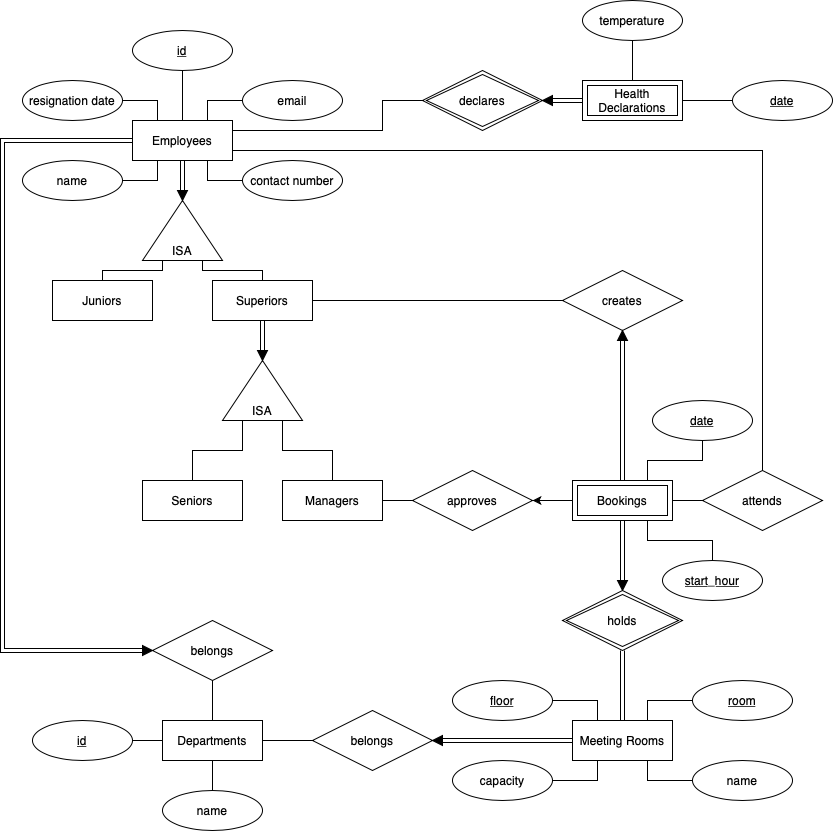

The diagram above was exported from draw.io. Its source (the exported page's mxGraphModel, read from the mxfile embedded in the PNG):
<mxGraphModel dx="1226" dy="1085" grid="1" gridSize="10" guides="1" tooltips="1" connect="1" arrows="1" fold="1" page="1" pageScale="1" pageWidth="850" pageHeight="1100" math="0" shadow="0" extFonts="Permanent Marker^https://fonts.googleapis.com/css?family=Permanent+Marker">
  <root>
    <mxCell id="0" />
    <mxCell id="1" parent="0" />
    <mxCell id="0D0uByYMOpNc_iQ8U12g-67" style="edgeStyle=orthogonalEdgeStyle;rounded=0;orthogonalLoop=1;jettySize=auto;html=1;entryX=0;entryY=0.25;entryDx=0;entryDy=0;endArrow=none;endFill=0;" parent="1" source="0D0uByYMOpNc_iQ8U12g-1" target="0D0uByYMOpNc_iQ8U12g-66" edge="1">
      <mxGeometry relative="1" as="geometry" />
    </mxCell>
    <mxCell id="0D0uByYMOpNc_iQ8U12g-1" value="Seniors" style="whiteSpace=wrap;html=1;align=center;" parent="1" vertex="1">
      <mxGeometry x="150" y="570" width="100" height="40" as="geometry" />
    </mxCell>
    <mxCell id="0D0uByYMOpNc_iQ8U12g-33" style="edgeStyle=orthogonalEdgeStyle;rounded=0;orthogonalLoop=1;jettySize=auto;html=1;exitX=0.5;exitY=0;exitDx=0;exitDy=0;entryX=0;entryY=0.25;entryDx=0;entryDy=0;endArrow=none;endFill=0;" parent="1" source="0D0uByYMOpNc_iQ8U12g-2" target="0D0uByYMOpNc_iQ8U12g-10" edge="1">
      <mxGeometry relative="1" as="geometry">
        <Array as="points">
          <mxPoint x="110" y="360" />
          <mxPoint x="170" y="360" />
        </Array>
      </mxGeometry>
    </mxCell>
    <mxCell id="0D0uByYMOpNc_iQ8U12g-2" value="Juniors" style="whiteSpace=wrap;html=1;align=center;" parent="1" vertex="1">
      <mxGeometry x="60" y="370" width="100" height="40" as="geometry" />
    </mxCell>
    <mxCell id="sdohsD43adh8IMulmVAE-13" style="edgeStyle=orthogonalEdgeStyle;rounded=0;orthogonalLoop=1;jettySize=auto;html=1;entryX=0;entryY=0.5;entryDx=0;entryDy=0;endArrow=none;endFill=0;shape=link;" edge="1" parent="1" source="0D0uByYMOpNc_iQ8U12g-3" target="sdohsD43adh8IMulmVAE-12">
      <mxGeometry relative="1" as="geometry" />
    </mxCell>
    <mxCell id="0D0uByYMOpNc_iQ8U12g-3" value="Meeting Rooms" style="whiteSpace=wrap;html=1;align=center;" parent="1" vertex="1">
      <mxGeometry x="580" y="810" width="100" height="40" as="geometry" />
    </mxCell>
    <mxCell id="sdohsD43adh8IMulmVAE-8" style="edgeStyle=orthogonalEdgeStyle;rounded=0;orthogonalLoop=1;jettySize=auto;html=1;entryX=0.5;entryY=1;entryDx=0;entryDy=0;endArrow=none;endFill=0;" edge="1" parent="1" source="0D0uByYMOpNc_iQ8U12g-4" target="0D0uByYMOpNc_iQ8U12g-82">
      <mxGeometry relative="1" as="geometry" />
    </mxCell>
    <mxCell id="sdohsD43adh8IMulmVAE-11" style="edgeStyle=orthogonalEdgeStyle;rounded=0;orthogonalLoop=1;jettySize=auto;html=1;entryX=0;entryY=0.5;entryDx=0;entryDy=0;endArrow=none;endFill=0;" edge="1" parent="1" source="0D0uByYMOpNc_iQ8U12g-4" target="sdohsD43adh8IMulmVAE-10">
      <mxGeometry relative="1" as="geometry" />
    </mxCell>
    <mxCell id="0D0uByYMOpNc_iQ8U12g-4" value="Departments" style="whiteSpace=wrap;html=1;align=center;" parent="1" vertex="1">
      <mxGeometry x="170" y="810" width="100" height="40" as="geometry" />
    </mxCell>
    <mxCell id="sdohsD43adh8IMulmVAE-6" style="edgeStyle=orthogonalEdgeStyle;rounded=0;orthogonalLoop=1;jettySize=auto;html=1;entryX=0;entryY=0.5;entryDx=0;entryDy=0;endArrow=none;endFill=0;shape=link;" edge="1" parent="1" source="0D0uByYMOpNc_iQ8U12g-5" target="sdohsD43adh8IMulmVAE-4">
      <mxGeometry relative="1" as="geometry" />
    </mxCell>
    <mxCell id="sdohsD43adh8IMulmVAE-14" value="" style="edgeStyle=orthogonalEdgeStyle;rounded=0;orthogonalLoop=1;jettySize=auto;html=1;endArrow=none;endFill=0;" edge="1" parent="1" source="0D0uByYMOpNc_iQ8U12g-5" target="0D0uByYMOpNc_iQ8U12g-24">
      <mxGeometry relative="1" as="geometry" />
    </mxCell>
    <mxCell id="sdohsD43adh8IMulmVAE-16" style="edgeStyle=orthogonalEdgeStyle;rounded=0;orthogonalLoop=1;jettySize=auto;html=1;endArrow=none;endFill=0;shape=link;entryX=0;entryY=0.5;entryDx=0;entryDy=0;" edge="1" parent="1" source="0D0uByYMOpNc_iQ8U12g-5" target="sdohsD43adh8IMulmVAE-17">
      <mxGeometry relative="1" as="geometry">
        <mxPoint y="730" as="targetPoint" />
        <Array as="points">
          <mxPoint x="10" y="230" />
          <mxPoint x="10" y="740" />
        </Array>
      </mxGeometry>
    </mxCell>
    <mxCell id="0D0uByYMOpNc_iQ8U12g-5" value="Employees" style="whiteSpace=wrap;html=1;align=center;" parent="1" vertex="1">
      <mxGeometry x="140" y="210" width="100" height="40" as="geometry" />
    </mxCell>
    <mxCell id="0D0uByYMOpNc_iQ8U12g-68" style="edgeStyle=orthogonalEdgeStyle;rounded=0;orthogonalLoop=1;jettySize=auto;html=1;entryX=0;entryY=0.75;entryDx=0;entryDy=0;endArrow=none;endFill=0;" parent="1" source="0D0uByYMOpNc_iQ8U12g-7" target="0D0uByYMOpNc_iQ8U12g-66" edge="1">
      <mxGeometry relative="1" as="geometry" />
    </mxCell>
    <mxCell id="0D0uByYMOpNc_iQ8U12g-7" value="Managers" style="whiteSpace=wrap;html=1;align=center;" parent="1" vertex="1">
      <mxGeometry x="290" y="570" width="100" height="40" as="geometry" />
    </mxCell>
    <mxCell id="0D0uByYMOpNc_iQ8U12g-32" style="edgeStyle=orthogonalEdgeStyle;rounded=0;orthogonalLoop=1;jettySize=auto;html=1;exitX=0.5;exitY=0;exitDx=0;exitDy=0;entryX=0;entryY=0.75;entryDx=0;entryDy=0;endArrow=none;endFill=0;" parent="1" source="0D0uByYMOpNc_iQ8U12g-8" target="0D0uByYMOpNc_iQ8U12g-10" edge="1">
      <mxGeometry relative="1" as="geometry">
        <Array as="points">
          <mxPoint x="270" y="360" />
          <mxPoint x="210" y="360" />
        </Array>
      </mxGeometry>
    </mxCell>
    <mxCell id="0D0uByYMOpNc_iQ8U12g-92" style="edgeStyle=orthogonalEdgeStyle;rounded=0;orthogonalLoop=1;jettySize=auto;html=1;entryX=0;entryY=0.5;entryDx=0;entryDy=0;endArrow=none;endFill=0;" parent="1" source="0D0uByYMOpNc_iQ8U12g-8" target="0D0uByYMOpNc_iQ8U12g-91" edge="1">
      <mxGeometry relative="1" as="geometry" />
    </mxCell>
    <mxCell id="sdohsD43adh8IMulmVAE-7" style="edgeStyle=orthogonalEdgeStyle;shape=link;rounded=0;orthogonalLoop=1;jettySize=auto;html=1;entryX=0;entryY=0.5;entryDx=0;entryDy=0;endArrow=none;endFill=0;" edge="1" parent="1" source="0D0uByYMOpNc_iQ8U12g-8" target="sdohsD43adh8IMulmVAE-2">
      <mxGeometry relative="1" as="geometry" />
    </mxCell>
    <mxCell id="0D0uByYMOpNc_iQ8U12g-8" value="Superiors" style="whiteSpace=wrap;html=1;align=center;" parent="1" vertex="1">
      <mxGeometry x="220" y="370" width="100" height="40" as="geometry" />
    </mxCell>
    <mxCell id="0D0uByYMOpNc_iQ8U12g-10" value="ISA" style="triangle;whiteSpace=wrap;html=1;align=center;direction=north;verticalAlign=bottom;" parent="1" vertex="1">
      <mxGeometry x="150" y="290" width="80" height="60" as="geometry" />
    </mxCell>
    <mxCell id="0D0uByYMOpNc_iQ8U12g-19" value="" style="edgeStyle=orthogonalEdgeStyle;rounded=0;orthogonalLoop=1;jettySize=auto;html=1;endArrow=none;endFill=0;" parent="1" source="0D0uByYMOpNc_iQ8U12g-16" target="0D0uByYMOpNc_iQ8U12g-4" edge="1">
      <mxGeometry relative="1" as="geometry" />
    </mxCell>
    <mxCell id="0D0uByYMOpNc_iQ8U12g-16" value="id" style="ellipse;whiteSpace=wrap;html=1;align=center;fontStyle=4" parent="1" vertex="1">
      <mxGeometry x="40" y="810" width="100" height="40" as="geometry" />
    </mxCell>
    <mxCell id="0D0uByYMOpNc_iQ8U12g-20" value="" style="edgeStyle=orthogonalEdgeStyle;rounded=0;orthogonalLoop=1;jettySize=auto;html=1;endArrow=none;endFill=0;" parent="1" source="0D0uByYMOpNc_iQ8U12g-18" target="0D0uByYMOpNc_iQ8U12g-4" edge="1">
      <mxGeometry relative="1" as="geometry" />
    </mxCell>
    <mxCell id="0D0uByYMOpNc_iQ8U12g-18" value="name" style="ellipse;whiteSpace=wrap;html=1;align=center;" parent="1" vertex="1">
      <mxGeometry x="170" y="880" width="100" height="40" as="geometry" />
    </mxCell>
    <mxCell id="0D0uByYMOpNc_iQ8U12g-31" style="edgeStyle=orthogonalEdgeStyle;rounded=0;orthogonalLoop=1;jettySize=auto;html=1;entryX=0.25;entryY=1;entryDx=0;entryDy=0;endArrow=none;endFill=0;" parent="1" source="0D0uByYMOpNc_iQ8U12g-21" target="0D0uByYMOpNc_iQ8U12g-5" edge="1">
      <mxGeometry relative="1" as="geometry" />
    </mxCell>
    <mxCell id="0D0uByYMOpNc_iQ8U12g-21" value="name" style="ellipse;whiteSpace=wrap;html=1;align=center;" parent="1" vertex="1">
      <mxGeometry x="30" y="250" width="100" height="40" as="geometry" />
    </mxCell>
    <mxCell id="0D0uByYMOpNc_iQ8U12g-28" style="edgeStyle=orthogonalEdgeStyle;rounded=0;orthogonalLoop=1;jettySize=auto;html=1;exitX=0;exitY=0.5;exitDx=0;exitDy=0;entryX=0.75;entryY=1;entryDx=0;entryDy=0;endArrow=none;endFill=0;" parent="1" source="0D0uByYMOpNc_iQ8U12g-22" target="0D0uByYMOpNc_iQ8U12g-5" edge="1">
      <mxGeometry relative="1" as="geometry" />
    </mxCell>
    <mxCell id="0D0uByYMOpNc_iQ8U12g-22" value="contact number" style="ellipse;whiteSpace=wrap;html=1;align=center;" parent="1" vertex="1">
      <mxGeometry x="250" y="250" width="100" height="40" as="geometry" />
    </mxCell>
    <mxCell id="0D0uByYMOpNc_iQ8U12g-29" style="edgeStyle=orthogonalEdgeStyle;rounded=0;orthogonalLoop=1;jettySize=auto;html=1;entryX=0.75;entryY=0;entryDx=0;entryDy=0;endArrow=none;endFill=0;" parent="1" source="0D0uByYMOpNc_iQ8U12g-23" target="0D0uByYMOpNc_iQ8U12g-5" edge="1">
      <mxGeometry relative="1" as="geometry" />
    </mxCell>
    <mxCell id="0D0uByYMOpNc_iQ8U12g-23" value="email" style="ellipse;whiteSpace=wrap;html=1;align=center;" parent="1" vertex="1">
      <mxGeometry x="250" y="170" width="100" height="40" as="geometry" />
    </mxCell>
    <mxCell id="0D0uByYMOpNc_iQ8U12g-24" value="id" style="ellipse;whiteSpace=wrap;html=1;align=center;fontStyle=4" parent="1" vertex="1">
      <mxGeometry x="140" y="120" width="100" height="40" as="geometry" />
    </mxCell>
    <mxCell id="0D0uByYMOpNc_iQ8U12g-47" style="edgeStyle=orthogonalEdgeStyle;rounded=0;orthogonalLoop=1;jettySize=auto;html=1;entryX=0.75;entryY=1;entryDx=0;entryDy=0;endArrow=none;endFill=0;" parent="1" source="0D0uByYMOpNc_iQ8U12g-41" target="0D0uByYMOpNc_iQ8U12g-3" edge="1">
      <mxGeometry relative="1" as="geometry" />
    </mxCell>
    <mxCell id="0D0uByYMOpNc_iQ8U12g-41" value="name" style="ellipse;whiteSpace=wrap;html=1;align=center;" parent="1" vertex="1">
      <mxGeometry x="700" y="850" width="100" height="40" as="geometry" />
    </mxCell>
    <mxCell id="0D0uByYMOpNc_iQ8U12g-46" style="edgeStyle=orthogonalEdgeStyle;rounded=0;orthogonalLoop=1;jettySize=auto;html=1;entryX=0.75;entryY=0;entryDx=0;entryDy=0;endArrow=none;endFill=0;" parent="1" source="0D0uByYMOpNc_iQ8U12g-42" target="0D0uByYMOpNc_iQ8U12g-3" edge="1">
      <mxGeometry relative="1" as="geometry" />
    </mxCell>
    <mxCell id="0D0uByYMOpNc_iQ8U12g-42" value="room" style="ellipse;whiteSpace=wrap;html=1;align=center;fontStyle=4" parent="1" vertex="1">
      <mxGeometry x="700" y="770" width="100" height="40" as="geometry" />
    </mxCell>
    <mxCell id="0D0uByYMOpNc_iQ8U12g-45" style="edgeStyle=orthogonalEdgeStyle;rounded=0;orthogonalLoop=1;jettySize=auto;html=1;entryX=0.25;entryY=0;entryDx=0;entryDy=0;endArrow=none;endFill=0;" parent="1" source="0D0uByYMOpNc_iQ8U12g-43" target="0D0uByYMOpNc_iQ8U12g-3" edge="1">
      <mxGeometry relative="1" as="geometry" />
    </mxCell>
    <mxCell id="0D0uByYMOpNc_iQ8U12g-43" value="floor" style="ellipse;whiteSpace=wrap;html=1;align=center;fontStyle=4" parent="1" vertex="1">
      <mxGeometry x="460" y="770" width="100" height="40" as="geometry" />
    </mxCell>
    <mxCell id="0D0uByYMOpNc_iQ8U12g-48" style="edgeStyle=orthogonalEdgeStyle;rounded=0;orthogonalLoop=1;jettySize=auto;html=1;entryX=0.25;entryY=1;entryDx=0;entryDy=0;endArrow=none;endFill=0;" parent="1" source="0D0uByYMOpNc_iQ8U12g-44" target="0D0uByYMOpNc_iQ8U12g-3" edge="1">
      <mxGeometry relative="1" as="geometry" />
    </mxCell>
    <mxCell id="0D0uByYMOpNc_iQ8U12g-44" value="capacity" style="ellipse;whiteSpace=wrap;html=1;align=center;" parent="1" vertex="1">
      <mxGeometry x="460" y="850" width="100" height="40" as="geometry" />
    </mxCell>
    <mxCell id="0D0uByYMOpNc_iQ8U12g-118" style="edgeStyle=orthogonalEdgeStyle;rounded=0;orthogonalLoop=1;jettySize=auto;html=1;entryX=0.75;entryY=0;entryDx=0;entryDy=0;endArrow=none;endFill=0;" parent="1" source="0D0uByYMOpNc_iQ8U12g-49" target="0D0uByYMOpNc_iQ8U12g-117" edge="1">
      <mxGeometry relative="1" as="geometry" />
    </mxCell>
    <mxCell id="0D0uByYMOpNc_iQ8U12g-49" value="date" style="ellipse;whiteSpace=wrap;html=1;align=center;fontStyle=4" parent="1" vertex="1">
      <mxGeometry x="660" y="490" width="100" height="40" as="geometry" />
    </mxCell>
    <mxCell id="0D0uByYMOpNc_iQ8U12g-119" style="edgeStyle=orthogonalEdgeStyle;rounded=0;orthogonalLoop=1;jettySize=auto;html=1;entryX=0.75;entryY=1;entryDx=0;entryDy=0;endArrow=none;endFill=0;" parent="1" source="0D0uByYMOpNc_iQ8U12g-50" target="0D0uByYMOpNc_iQ8U12g-117" edge="1">
      <mxGeometry relative="1" as="geometry" />
    </mxCell>
    <mxCell id="0D0uByYMOpNc_iQ8U12g-50" value="start_hour" style="ellipse;whiteSpace=wrap;html=1;align=center;fontStyle=4" parent="1" vertex="1">
      <mxGeometry x="670" y="650" width="100" height="40" as="geometry" />
    </mxCell>
    <mxCell id="0D0uByYMOpNc_iQ8U12g-97" value="" style="edgeStyle=orthogonalEdgeStyle;rounded=0;orthogonalLoop=1;jettySize=auto;html=1;endArrow=none;endFill=0;" parent="1" source="0D0uByYMOpNc_iQ8U12g-53" edge="1">
      <mxGeometry relative="1" as="geometry">
        <mxPoint x="680" y="590" as="targetPoint" />
      </mxGeometry>
    </mxCell>
    <mxCell id="0D0uByYMOpNc_iQ8U12g-98" style="edgeStyle=orthogonalEdgeStyle;rounded=0;orthogonalLoop=1;jettySize=auto;html=1;entryX=1;entryY=0.75;entryDx=0;entryDy=0;endArrow=none;endFill=0;" parent="1" source="0D0uByYMOpNc_iQ8U12g-53" target="0D0uByYMOpNc_iQ8U12g-5" edge="1">
      <mxGeometry relative="1" as="geometry">
        <Array as="points">
          <mxPoint x="770" y="240" />
        </Array>
      </mxGeometry>
    </mxCell>
    <mxCell id="0D0uByYMOpNc_iQ8U12g-53" value="attends" style="shape=rhombus;perimeter=rhombusPerimeter;whiteSpace=wrap;html=1;align=center;" parent="1" vertex="1">
      <mxGeometry x="710" y="560" width="120" height="60" as="geometry" />
    </mxCell>
    <mxCell id="0D0uByYMOpNc_iQ8U12g-66" value="ISA" style="triangle;whiteSpace=wrap;html=1;align=center;direction=north;verticalAlign=bottom;" parent="1" vertex="1">
      <mxGeometry x="230" y="450" width="80" height="60" as="geometry" />
    </mxCell>
    <mxCell id="0D0uByYMOpNc_iQ8U12g-77" value="" style="edgeStyle=orthogonalEdgeStyle;rounded=0;orthogonalLoop=1;jettySize=auto;html=1;endArrow=none;endFill=0;" parent="1" source="0D0uByYMOpNc_iQ8U12g-71" target="0D0uByYMOpNc_iQ8U12g-75" edge="1">
      <mxGeometry relative="1" as="geometry" />
    </mxCell>
    <mxCell id="0D0uByYMOpNc_iQ8U12g-71" value="temperature" style="ellipse;whiteSpace=wrap;html=1;align=center;" parent="1" vertex="1">
      <mxGeometry x="590" y="90" width="100" height="40" as="geometry" />
    </mxCell>
    <mxCell id="0D0uByYMOpNc_iQ8U12g-76" value="" style="edgeStyle=orthogonalEdgeStyle;rounded=0;orthogonalLoop=1;jettySize=auto;html=1;endArrow=none;endFill=0;" parent="1" source="0D0uByYMOpNc_iQ8U12g-72" target="0D0uByYMOpNc_iQ8U12g-75" edge="1">
      <mxGeometry relative="1" as="geometry" />
    </mxCell>
    <mxCell id="0D0uByYMOpNc_iQ8U12g-72" value="date" style="ellipse;whiteSpace=wrap;html=1;align=center;fontStyle=4" parent="1" vertex="1">
      <mxGeometry x="740" y="170" width="100" height="40" as="geometry" />
    </mxCell>
    <mxCell id="0D0uByYMOpNc_iQ8U12g-81" style="edgeStyle=orthogonalEdgeStyle;rounded=0;orthogonalLoop=1;jettySize=auto;html=1;entryX=0;entryY=0.5;entryDx=0;entryDy=0;endArrow=none;endFill=0;shape=link;" parent="1" source="0D0uByYMOpNc_iQ8U12g-75" target="0D0uByYMOpNc_iQ8U12g-80" edge="1">
      <mxGeometry relative="1" as="geometry" />
    </mxCell>
    <mxCell id="0D0uByYMOpNc_iQ8U12g-75" value="Health Declarations" style="shape=ext;margin=3;double=1;whiteSpace=wrap;html=1;align=center;fillColor=#ffffff;" parent="1" vertex="1">
      <mxGeometry x="590" y="170" width="100" height="40" as="geometry" />
    </mxCell>
    <mxCell id="0D0uByYMOpNc_iQ8U12g-79" style="edgeStyle=orthogonalEdgeStyle;rounded=0;orthogonalLoop=1;jettySize=auto;html=1;entryX=1;entryY=0.25;entryDx=0;entryDy=0;endArrow=none;endFill=0;" parent="1" source="0D0uByYMOpNc_iQ8U12g-78" target="0D0uByYMOpNc_iQ8U12g-5" edge="1">
      <mxGeometry relative="1" as="geometry">
        <Array as="points">
          <mxPoint x="390" y="190" />
          <mxPoint x="390" y="220" />
        </Array>
      </mxGeometry>
    </mxCell>
    <mxCell id="0D0uByYMOpNc_iQ8U12g-78" value="declares" style="shape=rhombus;double=1;perimeter=rhombusPerimeter;whiteSpace=wrap;html=1;align=center;fillColor=#ffffff;" parent="1" vertex="1">
      <mxGeometry x="430" y="160" width="120" height="60" as="geometry" />
    </mxCell>
    <mxCell id="0D0uByYMOpNc_iQ8U12g-80" value="" style="triangle;whiteSpace=wrap;html=1;align=center;direction=west;fillColor=#000000;" parent="1" vertex="1">
      <mxGeometry x="550" y="185" width="10" height="10" as="geometry" />
    </mxCell>
    <mxCell id="0D0uByYMOpNc_iQ8U12g-82" value="belongs" style="shape=rhombus;perimeter=rhombusPerimeter;whiteSpace=wrap;html=1;align=center;fillColor=#FFFFFF;" parent="1" vertex="1">
      <mxGeometry x="160" y="710" width="120" height="60" as="geometry" />
    </mxCell>
    <mxCell id="0D0uByYMOpNc_iQ8U12g-114" style="edgeStyle=orthogonalEdgeStyle;rounded=0;orthogonalLoop=1;jettySize=auto;html=1;entryX=0;entryY=0.5;entryDx=0;entryDy=0;endArrow=none;endFill=0;shape=link;" parent="1" target="0D0uByYMOpNc_iQ8U12g-113" edge="1">
      <mxGeometry relative="1" as="geometry">
        <mxPoint x="630" y="610" as="sourcePoint" />
      </mxGeometry>
    </mxCell>
    <mxCell id="0D0uByYMOpNc_iQ8U12g-95" value="" style="edgeStyle=orthogonalEdgeStyle;rounded=0;orthogonalLoop=1;jettySize=auto;html=1;endArrow=none;endFill=0;" parent="1" source="0D0uByYMOpNc_iQ8U12g-90" target="0D0uByYMOpNc_iQ8U12g-7" edge="1">
      <mxGeometry relative="1" as="geometry" />
    </mxCell>
    <mxCell id="0D0uByYMOpNc_iQ8U12g-90" value="approves" style="shape=rhombus;perimeter=rhombusPerimeter;whiteSpace=wrap;html=1;align=center;fillColor=#FFFFFF;" parent="1" vertex="1">
      <mxGeometry x="420" y="560" width="120" height="60" as="geometry" />
    </mxCell>
    <mxCell id="0D0uByYMOpNc_iQ8U12g-91" value="creates" style="shape=rhombus;perimeter=rhombusPerimeter;whiteSpace=wrap;html=1;align=center;fillColor=#FFFFFF;" parent="1" vertex="1">
      <mxGeometry x="570" y="360" width="120" height="60" as="geometry" />
    </mxCell>
    <mxCell id="0D0uByYMOpNc_iQ8U12g-112" style="edgeStyle=orthogonalEdgeStyle;shape=link;rounded=0;orthogonalLoop=1;jettySize=auto;html=1;entryX=0.5;entryY=0;entryDx=0;entryDy=0;endArrow=none;endFill=0;" parent="1" source="0D0uByYMOpNc_iQ8U12g-110" edge="1">
      <mxGeometry relative="1" as="geometry">
        <mxPoint x="630" y="570" as="targetPoint" />
      </mxGeometry>
    </mxCell>
    <mxCell id="0D0uByYMOpNc_iQ8U12g-110" value="" style="triangle;whiteSpace=wrap;html=1;align=center;direction=north;fillColor=#000000;" parent="1" vertex="1">
      <mxGeometry x="625" y="420" width="10" height="10" as="geometry" />
    </mxCell>
    <mxCell id="0D0uByYMOpNc_iQ8U12g-113" value="" style="triangle;whiteSpace=wrap;html=1;align=center;direction=south;fillColor=#000000;" parent="1" vertex="1">
      <mxGeometry x="625" y="670" width="10" height="10" as="geometry" />
    </mxCell>
    <mxCell id="0D0uByYMOpNc_iQ8U12g-116" style="edgeStyle=orthogonalEdgeStyle;shape=link;rounded=0;orthogonalLoop=1;jettySize=auto;html=1;entryX=0.5;entryY=0;entryDx=0;entryDy=0;endArrow=none;endFill=0;" parent="1" source="0D0uByYMOpNc_iQ8U12g-115" target="0D0uByYMOpNc_iQ8U12g-3" edge="1">
      <mxGeometry relative="1" as="geometry" />
    </mxCell>
    <mxCell id="0D0uByYMOpNc_iQ8U12g-115" value="holds" style="shape=rhombus;double=1;perimeter=rhombusPerimeter;whiteSpace=wrap;html=1;align=center;fillColor=#FFFFFF;" parent="1" vertex="1">
      <mxGeometry x="570" y="680" width="120" height="60" as="geometry" />
    </mxCell>
    <mxCell id="sdohsD43adh8IMulmVAE-1" value="" style="edgeStyle=orthogonalEdgeStyle;rounded=0;orthogonalLoop=1;jettySize=auto;html=1;" edge="1" parent="1" source="0D0uByYMOpNc_iQ8U12g-117" target="0D0uByYMOpNc_iQ8U12g-90">
      <mxGeometry relative="1" as="geometry" />
    </mxCell>
    <mxCell id="0D0uByYMOpNc_iQ8U12g-117" value="Bookings" style="shape=ext;margin=3;double=1;whiteSpace=wrap;html=1;align=center;fillColor=#FFFFFF;" parent="1" vertex="1">
      <mxGeometry x="580" y="570" width="100" height="40" as="geometry" />
    </mxCell>
    <mxCell id="sdohsD43adh8IMulmVAE-15" style="edgeStyle=orthogonalEdgeStyle;rounded=0;orthogonalLoop=1;jettySize=auto;html=1;entryX=0.25;entryY=0;entryDx=0;entryDy=0;endArrow=none;endFill=0;" edge="1" parent="1" source="0D0uByYMOpNc_iQ8U12g-120" target="0D0uByYMOpNc_iQ8U12g-5">
      <mxGeometry relative="1" as="geometry" />
    </mxCell>
    <mxCell id="0D0uByYMOpNc_iQ8U12g-120" value="resignation date" style="ellipse;whiteSpace=wrap;html=1;align=center;fontStyle=0" parent="1" vertex="1">
      <mxGeometry x="30" y="170" width="100" height="40" as="geometry" />
    </mxCell>
    <mxCell id="sdohsD43adh8IMulmVAE-2" value="" style="triangle;whiteSpace=wrap;html=1;align=center;direction=south;fillColor=#000000;" vertex="1" parent="1">
      <mxGeometry x="265" y="440" width="10" height="10" as="geometry" />
    </mxCell>
    <mxCell id="sdohsD43adh8IMulmVAE-4" value="" style="triangle;whiteSpace=wrap;html=1;align=center;direction=south;fillColor=#000000;" vertex="1" parent="1">
      <mxGeometry x="185" y="280" width="10" height="10" as="geometry" />
    </mxCell>
    <mxCell id="sdohsD43adh8IMulmVAE-10" value="belongs" style="shape=rhombus;perimeter=rhombusPerimeter;whiteSpace=wrap;html=1;align=center;fillColor=#FFFFFF;" vertex="1" parent="1">
      <mxGeometry x="320" y="800" width="120" height="60" as="geometry" />
    </mxCell>
    <mxCell id="sdohsD43adh8IMulmVAE-12" value="" style="triangle;whiteSpace=wrap;html=1;align=center;direction=west;fillColor=#000000;" vertex="1" parent="1">
      <mxGeometry x="440" y="825" width="10" height="10" as="geometry" />
    </mxCell>
    <mxCell id="sdohsD43adh8IMulmVAE-17" value="" style="triangle;whiteSpace=wrap;html=1;align=center;direction=east;fillColor=#000000;" vertex="1" parent="1">
      <mxGeometry x="150" y="735" width="10" height="10" as="geometry" />
    </mxCell>
  </root>
</mxGraphModel>